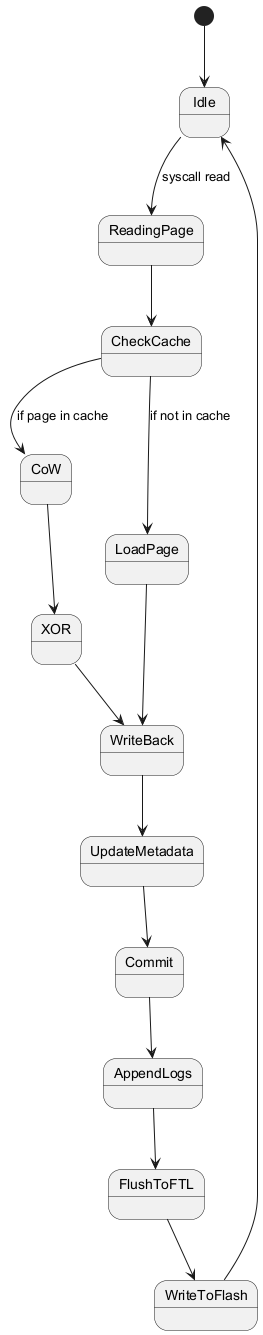

The diagram above was rendered by PlantUML. Its source (embedded in the PNG):
@startuml
[*] --> Idle

Idle --> ReadingPage : syscall read
ReadingPage --> CheckCache

CheckCache --> CoW : if page in cache
CheckCache --> LoadPage : if not in cache

CoW --> XOR
XOR --> WriteBack

LoadPage --> WriteBack
WriteBack --> UpdateMetadata
UpdateMetadata --> Commit
Commit --> AppendLogs
AppendLogs --> FlushToFTL
FlushToFTL --> WriteToFlash
WriteToFlash --> Idle
@enduml